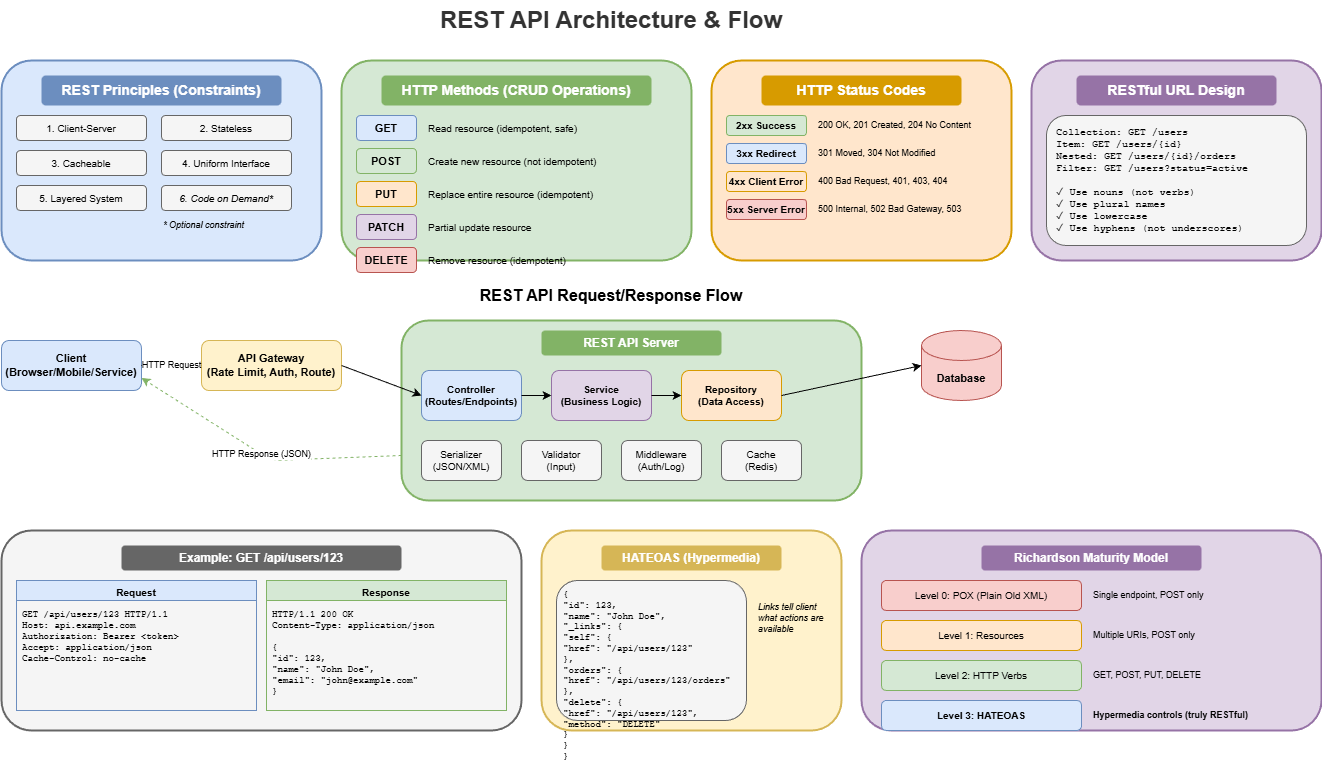

The diagram above was exported from draw.io. Its source (the exported page's mxGraphModel, read from the mxfile embedded in the PNG):
<mxGraphModel dx="2566" dy="1139" grid="1" gridSize="10" guides="1" tooltips="1" connect="1" arrows="1" fold="1" page="1" pageScale="1" pageWidth="1400" pageHeight="900" math="0" shadow="0">
  <root>
    <mxCell id="0" />
    <mxCell id="1" parent="0" />
    <mxCell id="title" value="REST API Architecture &amp; Flow" style="text;html=1;strokeColor=none;fillColor=none;align=center;verticalAlign=middle;whiteSpace=wrap;rounded=0;fontSize=24;fontStyle=1;fontColor=#333333;" parent="1" vertex="1">
      <mxGeometry x="450" y="20" width="400" height="40" as="geometry" />
    </mxCell>
    <mxCell id="principles-box" value="" style="rounded=1;whiteSpace=wrap;html=1;fillColor=#dae8fc;strokeColor=#6c8ebf;strokeWidth=2;" parent="1" vertex="1">
      <mxGeometry x="40" y="80" width="320" height="200" as="geometry" />
    </mxCell>
    <mxCell id="principles-title" value="REST Principles (Constraints)" style="text;html=1;strokeColor=none;fillColor=#6c8ebf;align=center;verticalAlign=middle;whiteSpace=wrap;rounded=1;fontSize=14;fontStyle=1;fontColor=#ffffff;" parent="1" vertex="1">
      <mxGeometry x="80" y="95" width="240" height="30" as="geometry" />
    </mxCell>
    <mxCell id="p1" value="1. Client-Server" style="rounded=1;whiteSpace=wrap;html=1;fillColor=#f5f5f5;strokeColor=#666666;fontSize=10;" parent="1" vertex="1">
      <mxGeometry x="55" y="135" width="130" height="25" as="geometry" />
    </mxCell>
    <mxCell id="p2" value="2. Stateless" style="rounded=1;whiteSpace=wrap;html=1;fillColor=#f5f5f5;strokeColor=#666666;fontSize=10;" parent="1" vertex="1">
      <mxGeometry x="200" y="135" width="130" height="25" as="geometry" />
    </mxCell>
    <mxCell id="p3" value="3. Cacheable" style="rounded=1;whiteSpace=wrap;html=1;fillColor=#f5f5f5;strokeColor=#666666;fontSize=10;" parent="1" vertex="1">
      <mxGeometry x="55" y="170" width="130" height="25" as="geometry" />
    </mxCell>
    <mxCell id="p4" value="4. Uniform Interface" style="rounded=1;whiteSpace=wrap;html=1;fillColor=#f5f5f5;strokeColor=#666666;fontSize=10;" parent="1" vertex="1">
      <mxGeometry x="200" y="170" width="130" height="25" as="geometry" />
    </mxCell>
    <mxCell id="p5" value="5. Layered System" style="rounded=1;whiteSpace=wrap;html=1;fillColor=#f5f5f5;strokeColor=#666666;fontSize=10;" parent="1" vertex="1">
      <mxGeometry x="55" y="205" width="130" height="25" as="geometry" />
    </mxCell>
    <mxCell id="p6" value="6. Code on Demand*" style="rounded=1;whiteSpace=wrap;html=1;fillColor=#f5f5f5;strokeColor=#666666;fontSize=10;fontStyle=2;" parent="1" vertex="1">
      <mxGeometry x="200" y="205" width="130" height="25" as="geometry" />
    </mxCell>
    <mxCell id="p-note" value="* Optional constraint" style="text;html=1;strokeColor=none;fillColor=none;align=left;verticalAlign=middle;whiteSpace=wrap;rounded=0;fontSize=9;fontStyle=2;" parent="1" vertex="1">
      <mxGeometry x="200" y="235" width="130" height="20" as="geometry" />
    </mxCell>
    <mxCell id="methods-box" value="" style="rounded=1;whiteSpace=wrap;html=1;fillColor=#d5e8d4;strokeColor=#82b366;strokeWidth=2;" parent="1" vertex="1">
      <mxGeometry x="380" y="80" width="350" height="200" as="geometry" />
    </mxCell>
    <mxCell id="methods-title" value="HTTP Methods (CRUD Operations)" style="text;html=1;strokeColor=none;fillColor=#82b366;align=center;verticalAlign=middle;whiteSpace=wrap;rounded=1;fontSize=14;fontStyle=1;fontColor=#ffffff;" parent="1" vertex="1">
      <mxGeometry x="420" y="95" width="270" height="30" as="geometry" />
    </mxCell>
    <mxCell id="m-get" value="GET" style="rounded=1;whiteSpace=wrap;html=1;fillColor=#dae8fc;strokeColor=#6c8ebf;fontSize=11;fontStyle=1;" parent="1" vertex="1">
      <mxGeometry x="395" y="135" width="60" height="25" as="geometry" />
    </mxCell>
    <mxCell id="m-get-desc" value="Read resource (idempotent, safe)" style="text;html=1;strokeColor=none;fillColor=none;align=left;verticalAlign=middle;whiteSpace=wrap;rounded=0;fontSize=10;" parent="1" vertex="1">
      <mxGeometry x="465" y="135" width="250" height="25" as="geometry" />
    </mxCell>
    <mxCell id="m-post" value="POST" style="rounded=1;whiteSpace=wrap;html=1;fillColor=#d5e8d4;strokeColor=#82b366;fontSize=11;fontStyle=1;" parent="1" vertex="1">
      <mxGeometry x="395" y="168" width="60" height="25" as="geometry" />
    </mxCell>
    <mxCell id="m-post-desc" value="Create new resource (not idempotent)" style="text;html=1;strokeColor=none;fillColor=none;align=left;verticalAlign=middle;whiteSpace=wrap;rounded=0;fontSize=10;" parent="1" vertex="1">
      <mxGeometry x="465" y="168" width="250" height="25" as="geometry" />
    </mxCell>
    <mxCell id="m-put" value="PUT" style="rounded=1;whiteSpace=wrap;html=1;fillColor=#ffe6cc;strokeColor=#d79b00;fontSize=11;fontStyle=1;" parent="1" vertex="1">
      <mxGeometry x="395" y="201" width="60" height="25" as="geometry" />
    </mxCell>
    <mxCell id="m-put-desc" value="Replace entire resource (idempotent)" style="text;html=1;strokeColor=none;fillColor=none;align=left;verticalAlign=middle;whiteSpace=wrap;rounded=0;fontSize=10;" parent="1" vertex="1">
      <mxGeometry x="465" y="201" width="250" height="25" as="geometry" />
    </mxCell>
    <mxCell id="m-patch" value="PATCH" style="rounded=1;whiteSpace=wrap;html=1;fillColor=#e1d5e7;strokeColor=#9673a6;fontSize=11;fontStyle=1;" parent="1" vertex="1">
      <mxGeometry x="395" y="234" width="60" height="25" as="geometry" />
    </mxCell>
    <mxCell id="m-patch-desc" value="Partial update resource" style="text;html=1;strokeColor=none;fillColor=none;align=left;verticalAlign=middle;whiteSpace=wrap;rounded=0;fontSize=10;" parent="1" vertex="1">
      <mxGeometry x="465" y="234" width="250" height="25" as="geometry" />
    </mxCell>
    <mxCell id="m-delete" value="DELETE" style="rounded=1;whiteSpace=wrap;html=1;fillColor=#f8cecc;strokeColor=#b85450;fontSize=11;fontStyle=1;" parent="1" vertex="1">
      <mxGeometry x="395" y="267" width="60" height="25" as="geometry" />
    </mxCell>
    <mxCell id="m-delete-desc" value="Remove resource (idempotent)" style="text;html=1;strokeColor=none;fillColor=none;align=left;verticalAlign=middle;whiteSpace=wrap;rounded=0;fontSize=10;" parent="1" vertex="1">
      <mxGeometry x="465" y="267" width="250" height="25" as="geometry" />
    </mxCell>
    <mxCell id="status-box" value="" style="rounded=1;whiteSpace=wrap;html=1;fillColor=#ffe6cc;strokeColor=#d79b00;strokeWidth=2;" parent="1" vertex="1">
      <mxGeometry x="750" y="80" width="300" height="200" as="geometry" />
    </mxCell>
    <mxCell id="status-title" value="HTTP Status Codes" style="text;html=1;strokeColor=none;fillColor=#d79b00;align=center;verticalAlign=middle;whiteSpace=wrap;rounded=1;fontSize=14;fontStyle=1;fontColor=#ffffff;" parent="1" vertex="1">
      <mxGeometry x="800" y="95" width="200" height="30" as="geometry" />
    </mxCell>
    <mxCell id="s-2xx" value="2xx Success" style="rounded=1;whiteSpace=wrap;html=1;fillColor=#d5e8d4;strokeColor=#82b366;fontSize=10;fontStyle=1;" parent="1" vertex="1">
      <mxGeometry x="765" y="135" width="80" height="20" as="geometry" />
    </mxCell>
    <mxCell id="s-2xx-list" value="200 OK, 201 Created, 204 No Content" style="text;html=1;strokeColor=none;fillColor=none;align=left;verticalAlign=middle;whiteSpace=wrap;rounded=0;fontSize=9;" parent="1" vertex="1">
      <mxGeometry x="855" y="135" width="180" height="20" as="geometry" />
    </mxCell>
    <mxCell id="s-3xx" value="3xx Redirect" style="rounded=1;whiteSpace=wrap;html=1;fillColor=#dae8fc;strokeColor=#6c8ebf;fontSize=10;fontStyle=1;" parent="1" vertex="1">
      <mxGeometry x="765" y="163" width="80" height="20" as="geometry" />
    </mxCell>
    <mxCell id="s-3xx-list" value="301 Moved, 304 Not Modified" style="text;html=1;strokeColor=none;fillColor=none;align=left;verticalAlign=middle;whiteSpace=wrap;rounded=0;fontSize=9;" parent="1" vertex="1">
      <mxGeometry x="855" y="163" width="180" height="20" as="geometry" />
    </mxCell>
    <mxCell id="s-4xx" value="4xx Client Error" style="rounded=1;whiteSpace=wrap;html=1;fillColor=#ffe6cc;strokeColor=#d79b00;fontSize=10;fontStyle=1;" parent="1" vertex="1">
      <mxGeometry x="765" y="191" width="80" height="20" as="geometry" />
    </mxCell>
    <mxCell id="s-4xx-list" value="400 Bad Request, 401, 403, 404" style="text;html=1;strokeColor=none;fillColor=none;align=left;verticalAlign=middle;whiteSpace=wrap;rounded=0;fontSize=9;" parent="1" vertex="1">
      <mxGeometry x="855" y="191" width="180" height="20" as="geometry" />
    </mxCell>
    <mxCell id="s-5xx" value="5xx Server Error" style="rounded=1;whiteSpace=wrap;html=1;fillColor=#f8cecc;strokeColor=#b85450;fontSize=10;fontStyle=1;" parent="1" vertex="1">
      <mxGeometry x="765" y="219" width="80" height="20" as="geometry" />
    </mxCell>
    <mxCell id="s-5xx-list" value="500 Internal, 502 Bad Gateway, 503" style="text;html=1;strokeColor=none;fillColor=none;align=left;verticalAlign=middle;whiteSpace=wrap;rounded=0;fontSize=9;" parent="1" vertex="1">
      <mxGeometry x="855" y="219" width="180" height="20" as="geometry" />
    </mxCell>
    <mxCell id="url-box" value="" style="rounded=1;whiteSpace=wrap;html=1;fillColor=#e1d5e7;strokeColor=#9673a6;strokeWidth=2;" parent="1" vertex="1">
      <mxGeometry x="1070" y="80" width="290" height="200" as="geometry" />
    </mxCell>
    <mxCell id="url-title" value="RESTful URL Design" style="text;html=1;strokeColor=none;fillColor=#9673a6;align=center;verticalAlign=middle;whiteSpace=wrap;rounded=1;fontSize=14;fontStyle=1;fontColor=#ffffff;" parent="1" vertex="1">
      <mxGeometry x="1115" y="95" width="200" height="30" as="geometry" />
    </mxCell>
    <mxCell id="url-examples" value="Collection: GET /users&#10;Item: GET /users/{id}&#10;Nested: GET /users/{id}/orders&#10;Filter: GET /users?status=active&#10;&#10;✓ Use nouns (not verbs)&#10;✓ Use plural names&#10;✓ Use lowercase&#10;✓ Use hyphens (not underscores)" style="text;html=1;strokeColor=#666666;fillColor=#f5f5f5;align=left;verticalAlign=top;whiteSpace=wrap;rounded=1;fontSize=10;fontFamily=Courier New;spacingLeft=8;spacingTop=5;" parent="1" vertex="1">
      <mxGeometry x="1085" y="135" width="260" height="130" as="geometry" />
    </mxCell>
    <mxCell id="flow-title" value="REST API Request/Response Flow" style="text;html=1;strokeColor=none;fillColor=none;align=center;verticalAlign=middle;whiteSpace=wrap;rounded=0;fontSize=16;fontStyle=1;" parent="1" vertex="1">
      <mxGeometry x="500" y="300" width="300" height="30" as="geometry" />
    </mxCell>
    <mxCell id="client" value="Client&#10;(Browser/Mobile/Service)" style="rounded=1;whiteSpace=wrap;html=1;fillColor=#dae8fc;strokeColor=#6c8ebf;fontSize=11;fontStyle=1;" parent="1" vertex="1">
      <mxGeometry x="40" y="360" width="140" height="50" as="geometry" />
    </mxCell>
    <mxCell id="gateway" value="API Gateway&#10;(Rate Limit, Auth, Route)" style="rounded=1;whiteSpace=wrap;html=1;fillColor=#fff2cc;strokeColor=#d6b656;fontSize=11;fontStyle=1;" parent="1" vertex="1">
      <mxGeometry x="240" y="360" width="140" height="50" as="geometry" />
    </mxCell>
    <mxCell id="server-box" value="" style="rounded=1;whiteSpace=wrap;html=1;fillColor=#d5e8d4;strokeColor=#82b366;strokeWidth=2;" parent="1" vertex="1">
      <mxGeometry x="440" y="340" width="460" height="180" as="geometry" />
    </mxCell>
    <mxCell id="server-title" value="REST API Server" style="text;html=1;strokeColor=none;fillColor=#82b366;align=center;verticalAlign=middle;whiteSpace=wrap;rounded=1;fontSize=12;fontStyle=1;fontColor=#ffffff;" parent="1" vertex="1">
      <mxGeometry x="580" y="350" width="180" height="25" as="geometry" />
    </mxCell>
    <mxCell id="controller" value="Controller&#10;(Routes/Endpoints)" style="rounded=1;whiteSpace=wrap;html=1;fillColor=#dae8fc;strokeColor=#6c8ebf;fontSize=10;fontStyle=1;" parent="1" vertex="1">
      <mxGeometry x="460" y="390" width="100" height="50" as="geometry" />
    </mxCell>
    <mxCell id="service" value="Service&#10;(Business Logic)" style="rounded=1;whiteSpace=wrap;html=1;fillColor=#e1d5e7;strokeColor=#9673a6;fontSize=10;fontStyle=1;" parent="1" vertex="1">
      <mxGeometry x="590" y="390" width="100" height="50" as="geometry" />
    </mxCell>
    <mxCell id="repository" value="Repository&#10;(Data Access)" style="rounded=1;whiteSpace=wrap;html=1;fillColor=#ffe6cc;strokeColor=#d79b00;fontSize=10;fontStyle=1;" parent="1" vertex="1">
      <mxGeometry x="720" y="390" width="100" height="50" as="geometry" />
    </mxCell>
    <mxCell id="serializer" value="Serializer&#10;(JSON/XML)" style="rounded=1;whiteSpace=wrap;html=1;fillColor=#f5f5f5;strokeColor=#666666;fontSize=10;" parent="1" vertex="1">
      <mxGeometry x="460" y="460" width="80" height="40" as="geometry" />
    </mxCell>
    <mxCell id="validator" value="Validator&#10;(Input)" style="rounded=1;whiteSpace=wrap;html=1;fillColor=#f5f5f5;strokeColor=#666666;fontSize=10;" parent="1" vertex="1">
      <mxGeometry x="560" y="460" width="80" height="40" as="geometry" />
    </mxCell>
    <mxCell id="middleware" value="Middleware&#10;(Auth/Log)" style="rounded=1;whiteSpace=wrap;html=1;fillColor=#f5f5f5;strokeColor=#666666;fontSize=10;" parent="1" vertex="1">
      <mxGeometry x="660" y="460" width="80" height="40" as="geometry" />
    </mxCell>
    <mxCell id="cache" value="Cache&#10;(Redis)" style="rounded=1;whiteSpace=wrap;html=1;fillColor=#f5f5f5;strokeColor=#666666;fontSize=10;" parent="1" vertex="1">
      <mxGeometry x="760" y="460" width="80" height="40" as="geometry" />
    </mxCell>
    <mxCell id="database" value="Database" style="shape=cylinder3;whiteSpace=wrap;html=1;boundedLbl=1;backgroundOutline=1;size=15;fillColor=#f8cecc;strokeColor=#b85450;fontSize=11;fontStyle=1;" parent="1" vertex="1">
      <mxGeometry x="960" y="350" width="80" height="70" as="geometry" />
    </mxCell>
    <mxCell id="arr1" value="HTTP Request" style="endArrow=classic;html=1;exitX=1;exitY=0.5;exitDx=0;exitDy=0;entryX=0;entryY=0.5;entryDx=0;entryDy=0;fontSize=9;" parent="1" source="client" target="gateway" edge="1">
      <mxGeometry relative="1" as="geometry" />
    </mxCell>
    <mxCell id="arr2" value="" style="endArrow=classic;html=1;exitX=1;exitY=0.5;exitDx=0;exitDy=0;entryX=0;entryY=0.5;entryDx=0;entryDy=0;" parent="1" source="gateway" target="controller" edge="1">
      <mxGeometry relative="1" as="geometry" />
    </mxCell>
    <mxCell id="arr3" value="" style="endArrow=classic;html=1;exitX=1;exitY=0.5;exitDx=0;exitDy=0;entryX=0;entryY=0.5;entryDx=0;entryDy=0;" parent="1" source="controller" target="service" edge="1">
      <mxGeometry relative="1" as="geometry" />
    </mxCell>
    <mxCell id="arr4" value="" style="endArrow=classic;html=1;exitX=1;exitY=0.5;exitDx=0;exitDy=0;entryX=0;entryY=0.5;entryDx=0;entryDy=0;" parent="1" source="service" target="repository" edge="1">
      <mxGeometry relative="1" as="geometry" />
    </mxCell>
    <mxCell id="arr5" value="" style="endArrow=classic;html=1;exitX=1;exitY=0.5;exitDx=0;exitDy=0;entryX=0;entryY=0.5;entryDx=0;entryDy=0;" parent="1" source="repository" target="database" edge="1">
      <mxGeometry relative="1" as="geometry" />
    </mxCell>
    <mxCell id="arr-resp" value="HTTP Response (JSON)" style="endArrow=classic;html=1;exitX=0;exitY=0.75;exitDx=0;exitDy=0;entryX=1;entryY=0.75;entryDx=0;entryDy=0;dashed=1;fontSize=9;strokeColor=#82b366;" parent="1" source="server-box" target="client" edge="1">
      <mxGeometry relative="1" as="geometry">
        <Array as="points">
          <mxPoint x="310" y="480" />
        </Array>
      </mxGeometry>
    </mxCell>
    <mxCell id="example-box" value="" style="rounded=1;whiteSpace=wrap;html=1;fillColor=#f5f5f5;strokeColor=#666666;strokeWidth=2;" parent="1" vertex="1">
      <mxGeometry x="40" y="550" width="520" height="200" as="geometry" />
    </mxCell>
    <mxCell id="example-title" value="Example: GET /api/users/123" style="text;html=1;strokeColor=none;fillColor=#666666;align=center;verticalAlign=middle;whiteSpace=wrap;rounded=1;fontSize=12;fontStyle=1;fontColor=#ffffff;" parent="1" vertex="1">
      <mxGeometry x="160" y="565" width="280" height="25" as="geometry" />
    </mxCell>
    <mxCell id="req-box" value="Request" style="swimlane;fontStyle=1;align=center;verticalAlign=top;childLayout=stackLayout;horizontal=1;startSize=20;horizontalStack=0;resizeParent=1;resizeParentMax=0;resizeLast=0;collapsible=0;marginBottom=0;fillColor=#dae8fc;strokeColor=#6c8ebf;fontSize=10;" parent="1" vertex="1">
      <mxGeometry x="55" y="600" width="240" height="130" as="geometry" />
    </mxCell>
    <mxCell id="req-content" value="GET /api/users/123 HTTP/1.1&#10;Host: api.example.com&#10;Authorization: Bearer &lt;token&gt;&#10;Accept: application/json&#10;Cache-Control: no-cache" style="text;strokeColor=none;fillColor=none;align=left;verticalAlign=top;spacingLeft=4;spacingTop=2;overflow=hidden;rotatable=0;points=[[0,0.5],[1,0.5]];portConstraint=eastwest;fontSize=9;fontFamily=Courier New;" parent="req-box" vertex="1">
      <mxGeometry y="20" width="240" height="110" as="geometry" />
    </mxCell>
    <mxCell id="res-box" value="Response" style="swimlane;fontStyle=1;align=center;verticalAlign=top;childLayout=stackLayout;horizontal=1;startSize=20;horizontalStack=0;resizeParent=1;resizeParentMax=0;resizeLast=0;collapsible=0;marginBottom=0;fillColor=#d5e8d4;strokeColor=#82b366;fontSize=10;" parent="1" vertex="1">
      <mxGeometry x="305" y="600" width="240" height="130" as="geometry" />
    </mxCell>
    <mxCell id="res-content" value="HTTP/1.1 200 OK&#10;Content-Type: application/json&#10;&#10;{&#10;  &quot;id&quot;: 123,&#10;  &quot;name&quot;: &quot;John Doe&quot;,&#10;  &quot;email&quot;: &quot;john@example.com&quot;&#10;}" style="text;strokeColor=none;fillColor=none;align=left;verticalAlign=top;spacingLeft=4;spacingTop=2;overflow=hidden;rotatable=0;points=[[0,0.5],[1,0.5]];portConstraint=eastwest;fontSize=9;fontFamily=Courier New;" parent="res-box" vertex="1">
      <mxGeometry y="20" width="240" height="110" as="geometry" />
    </mxCell>
    <mxCell id="hateoas-box" value="" style="rounded=1;whiteSpace=wrap;html=1;fillColor=#fff2cc;strokeColor=#d6b656;strokeWidth=2;" parent="1" vertex="1">
      <mxGeometry x="580" y="550" width="300" height="200" as="geometry" />
    </mxCell>
    <mxCell id="hateoas-title" value="HATEOAS (Hypermedia)" style="text;html=1;strokeColor=none;fillColor=#d6b656;align=center;verticalAlign=middle;whiteSpace=wrap;rounded=1;fontSize=12;fontStyle=1;fontColor=#ffffff;" parent="1" vertex="1">
      <mxGeometry x="640" y="565" width="180" height="25" as="geometry" />
    </mxCell>
    <mxCell id="hateoas-code" value="{&#10;  &quot;id&quot;: 123,&#10;  &quot;name&quot;: &quot;John Doe&quot;,&#10;  &quot;_links&quot;: {&#10;    &quot;self&quot;: {&#10;      &quot;href&quot;: &quot;/api/users/123&quot;&#10;    },&#10;    &quot;orders&quot;: {&#10;      &quot;href&quot;: &quot;/api/users/123/orders&quot;&#10;    },&#10;    &quot;delete&quot;: {&#10;      &quot;href&quot;: &quot;/api/users/123&quot;,&#10;      &quot;method&quot;: &quot;DELETE&quot;&#10;    }&#10;  }&#10;}" style="text;html=1;strokeColor=#666666;fillColor=#f5f5f5;align=left;verticalAlign=top;whiteSpace=wrap;rounded=1;fontSize=9;fontFamily=Courier New;spacingLeft=5;spacingTop=3;" parent="1" vertex="1">
      <mxGeometry x="595" y="600" width="190" height="140" as="geometry" />
    </mxCell>
    <mxCell id="hateoas-note" value="Links tell client&#10;what actions are&#10;available" style="text;html=1;strokeColor=none;fillColor=none;align=left;verticalAlign=top;whiteSpace=wrap;rounded=0;fontSize=9;fontStyle=2;" parent="1" vertex="1">
      <mxGeometry x="795" y="615" width="75" height="55" as="geometry" />
    </mxCell>
    <mxCell id="maturity-box" value="" style="rounded=1;whiteSpace=wrap;html=1;fillColor=#e1d5e7;strokeColor=#9673a6;strokeWidth=2;" parent="1" vertex="1">
      <mxGeometry x="900" y="550" width="460" height="200" as="geometry" />
    </mxCell>
    <mxCell id="maturity-title" value="Richardson Maturity Model" style="text;html=1;strokeColor=none;fillColor=#9673a6;align=center;verticalAlign=middle;whiteSpace=wrap;rounded=1;fontSize=12;fontStyle=1;fontColor=#ffffff;" parent="1" vertex="1">
      <mxGeometry x="1020" y="565" width="220" height="25" as="geometry" />
    </mxCell>
    <mxCell id="level0" value="Level 0: POX (Plain Old XML)" style="rounded=1;whiteSpace=wrap;html=1;fillColor=#f8cecc;strokeColor=#b85450;fontSize=10;" parent="1" vertex="1">
      <mxGeometry x="920" y="600" width="200" height="30" as="geometry" />
    </mxCell>
    <mxCell id="level0-desc" value="Single endpoint, POST only" style="text;html=1;strokeColor=none;fillColor=none;align=left;verticalAlign=middle;whiteSpace=wrap;rounded=0;fontSize=9;" parent="1" vertex="1">
      <mxGeometry x="1130" y="600" width="210" height="30" as="geometry" />
    </mxCell>
    <mxCell id="level1" value="Level 1: Resources" style="rounded=1;whiteSpace=wrap;html=1;fillColor=#ffe6cc;strokeColor=#d79b00;fontSize=10;" parent="1" vertex="1">
      <mxGeometry x="920" y="640" width="200" height="30" as="geometry" />
    </mxCell>
    <mxCell id="level1-desc" value="Multiple URIs, POST only" style="text;html=1;strokeColor=none;fillColor=none;align=left;verticalAlign=middle;whiteSpace=wrap;rounded=0;fontSize=9;" parent="1" vertex="1">
      <mxGeometry x="1130" y="640" width="210" height="30" as="geometry" />
    </mxCell>
    <mxCell id="level2" value="Level 2: HTTP Verbs" style="rounded=1;whiteSpace=wrap;html=1;fillColor=#d5e8d4;strokeColor=#82b366;fontSize=10;" parent="1" vertex="1">
      <mxGeometry x="920" y="680" width="200" height="30" as="geometry" />
    </mxCell>
    <mxCell id="level2-desc" value="GET, POST, PUT, DELETE" style="text;html=1;strokeColor=none;fillColor=none;align=left;verticalAlign=middle;whiteSpace=wrap;rounded=0;fontSize=9;" parent="1" vertex="1">
      <mxGeometry x="1130" y="680" width="210" height="30" as="geometry" />
    </mxCell>
    <mxCell id="level3" value="Level 3: HATEOAS" style="rounded=1;whiteSpace=wrap;html=1;fillColor=#dae8fc;strokeColor=#6c8ebf;fontSize=10;fontStyle=1;" parent="1" vertex="1">
      <mxGeometry x="920" y="720" width="200" height="30" as="geometry" />
    </mxCell>
    <mxCell id="level3-desc" value="Hypermedia controls (truly RESTful)" style="text;html=1;strokeColor=none;fillColor=none;align=left;verticalAlign=middle;whiteSpace=wrap;rounded=0;fontSize=9;fontStyle=1;" parent="1" vertex="1">
      <mxGeometry x="1130" y="720" width="210" height="30" as="geometry" />
    </mxCell>
  </root>
</mxGraphModel>